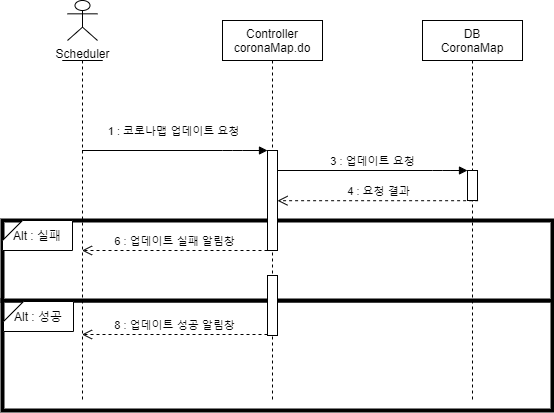

The diagram above was exported from draw.io. Its source (the exported page's mxGraphModel, read from the mxfile embedded in the PNG):
<mxGraphModel dx="1038" dy="491" grid="1" gridSize="10" guides="1" tooltips="1" connect="1" arrows="1" fold="1" page="1" pageScale="1" pageWidth="827" pageHeight="1169" math="0" shadow="0">
  <root>
    <mxCell id="C4Clss4NeY6pCvFqBOyP-0" />
    <mxCell id="C4Clss4NeY6pCvFqBOyP-1" parent="C4Clss4NeY6pCvFqBOyP-0" />
    <mxCell id="rrseqeMYVER5uKKtvWJG-0" value="" style="rounded=0;whiteSpace=wrap;html=1;strokeWidth=4;" parent="C4Clss4NeY6pCvFqBOyP-1" vertex="1">
      <mxGeometry x="60" y="360" width="550" height="110" as="geometry" />
    </mxCell>
    <mxCell id="rrseqeMYVER5uKKtvWJG-1" value="" style="rounded=0;whiteSpace=wrap;html=1;strokeWidth=4;" parent="C4Clss4NeY6pCvFqBOyP-1" vertex="1">
      <mxGeometry x="60" y="280" width="550" height="80" as="geometry" />
    </mxCell>
    <mxCell id="rrseqeMYVER5uKKtvWJG-4" value="Scheduler" style="shape=umlActor;verticalLabelPosition=bottom;verticalAlign=top;html=1;outlineConnect=0;" parent="C4Clss4NeY6pCvFqBOyP-1" vertex="1">
      <mxGeometry x="125" y="60" width="30" height="40" as="geometry" />
    </mxCell>
    <mxCell id="rrseqeMYVER5uKKtvWJG-5" value="" style="shape=umlLifeline;participant=umlActor;perimeter=lifelinePerimeter;whiteSpace=wrap;html=1;container=1;collapsible=0;recursiveResize=0;verticalAlign=top;spacingTop=36;outlineConnect=0;size=0;" parent="C4Clss4NeY6pCvFqBOyP-1" vertex="1">
      <mxGeometry x="120" y="120" width="40" height="340" as="geometry" />
    </mxCell>
    <mxCell id="rrseqeMYVER5uKKtvWJG-6" value="Controller&#10;coronaMap.do" style="shape=umlLifeline;perimeter=lifelinePerimeter;container=1;collapsible=0;recursiveResize=0;rounded=0;shadow=0;strokeWidth=1;" parent="C4Clss4NeY6pCvFqBOyP-1" vertex="1">
      <mxGeometry x="280" y="80" width="100" height="380" as="geometry" />
    </mxCell>
    <mxCell id="rrseqeMYVER5uKKtvWJG-7" value="" style="points=[];perimeter=orthogonalPerimeter;rounded=0;shadow=0;strokeWidth=1;" parent="rrseqeMYVER5uKKtvWJG-6" vertex="1">
      <mxGeometry x="45" y="130" width="10" height="100" as="geometry" />
    </mxCell>
    <mxCell id="rrseqeMYVER5uKKtvWJG-8" value="" style="points=[];perimeter=orthogonalPerimeter;rounded=0;shadow=0;strokeWidth=1;" parent="rrseqeMYVER5uKKtvWJG-6" vertex="1">
      <mxGeometry x="45" y="255" width="10" height="60" as="geometry" />
    </mxCell>
    <mxCell id="rrseqeMYVER5uKKtvWJG-9" value="DB&#10;CoronaMap" style="shape=umlLifeline;perimeter=lifelinePerimeter;container=1;collapsible=0;recursiveResize=0;rounded=0;shadow=0;strokeWidth=1;" parent="C4Clss4NeY6pCvFqBOyP-1" vertex="1">
      <mxGeometry x="480" y="80" width="100" height="380" as="geometry" />
    </mxCell>
    <mxCell id="rrseqeMYVER5uKKtvWJG-10" value="" style="points=[];perimeter=orthogonalPerimeter;rounded=0;shadow=0;strokeWidth=1;" parent="rrseqeMYVER5uKKtvWJG-9" vertex="1">
      <mxGeometry x="45" y="150" width="10" height="30" as="geometry" />
    </mxCell>
    <mxCell id="rrseqeMYVER5uKKtvWJG-11" value="1 : 코로나맵 업데이트 요청" style="verticalAlign=bottom;endArrow=block;shadow=0;strokeWidth=1;" parent="C4Clss4NeY6pCvFqBOyP-1" source="rrseqeMYVER5uKKtvWJG-5" target="rrseqeMYVER5uKKtvWJG-7" edge="1">
      <mxGeometry x="-0.0082" y="10" relative="1" as="geometry">
        <mxPoint x="235" y="170" as="sourcePoint" />
        <mxPoint x="445" y="180" as="targetPoint" />
        <Array as="points">
          <mxPoint x="290" y="210" />
        </Array>
        <mxPoint as="offset" />
      </mxGeometry>
    </mxCell>
    <mxCell id="rrseqeMYVER5uKKtvWJG-13" value="3 : 업데이트 요청" style="html=1;verticalAlign=bottom;endArrow=block;" parent="C4Clss4NeY6pCvFqBOyP-1" source="rrseqeMYVER5uKKtvWJG-7" target="rrseqeMYVER5uKKtvWJG-10" edge="1">
      <mxGeometry width="80" relative="1" as="geometry">
        <mxPoint x="700" y="240" as="sourcePoint" />
        <mxPoint x="590" y="270" as="targetPoint" />
        <Array as="points">
          <mxPoint x="500" y="230" />
        </Array>
      </mxGeometry>
    </mxCell>
    <mxCell id="rrseqeMYVER5uKKtvWJG-14" value="4 : 요청 결과" style="html=1;verticalAlign=bottom;endArrow=open;dashed=1;endSize=8;exitX=1.06;exitY=1.007;exitDx=0;exitDy=0;exitPerimeter=0;" parent="C4Clss4NeY6pCvFqBOyP-1" source="rrseqeMYVER5uKKtvWJG-10" target="rrseqeMYVER5uKKtvWJG-7" edge="1">
      <mxGeometry relative="1" as="geometry">
        <mxPoint x="590" y="370" as="sourcePoint" />
        <mxPoint x="510" y="370" as="targetPoint" />
      </mxGeometry>
    </mxCell>
    <mxCell id="rrseqeMYVER5uKKtvWJG-16" value="6 : 업데이트 실패 알림창" style="html=1;verticalAlign=bottom;endArrow=open;dashed=1;endSize=8;" parent="C4Clss4NeY6pCvFqBOyP-1" source="rrseqeMYVER5uKKtvWJG-7" target="rrseqeMYVER5uKKtvWJG-5" edge="1">
      <mxGeometry relative="1" as="geometry">
        <mxPoint x="444" y="330" as="sourcePoint" />
        <mxPoint x="138.5" y="329.5" as="targetPoint" />
        <Array as="points">
          <mxPoint x="250" y="310" />
        </Array>
      </mxGeometry>
    </mxCell>
    <mxCell id="rrseqeMYVER5uKKtvWJG-17" value="Alt : 실패" style="shape=card;whiteSpace=wrap;html=1;size=20;rotation=0;" parent="C4Clss4NeY6pCvFqBOyP-1" vertex="1">
      <mxGeometry x="60" y="280" width="70" height="30" as="geometry" />
    </mxCell>
    <mxCell id="rrseqeMYVER5uKKtvWJG-18" value="Alt : 성공" style="shape=card;whiteSpace=wrap;html=1;size=20;rotation=0;" parent="C4Clss4NeY6pCvFqBOyP-1" vertex="1">
      <mxGeometry x="61" y="361" width="70" height="30" as="geometry" />
    </mxCell>
    <mxCell id="rrseqeMYVER5uKKtvWJG-20" value="8 : 업데이트 성공 알림창" style="html=1;verticalAlign=bottom;endArrow=open;dashed=1;endSize=8;" parent="C4Clss4NeY6pCvFqBOyP-1" edge="1">
      <mxGeometry relative="1" as="geometry">
        <mxPoint x="325" y="394" as="sourcePoint" />
        <mxPoint x="139.5" y="394" as="targetPoint" />
        <Array as="points">
          <mxPoint x="300" y="394" />
        </Array>
      </mxGeometry>
    </mxCell>
  </root>
</mxGraphModel>